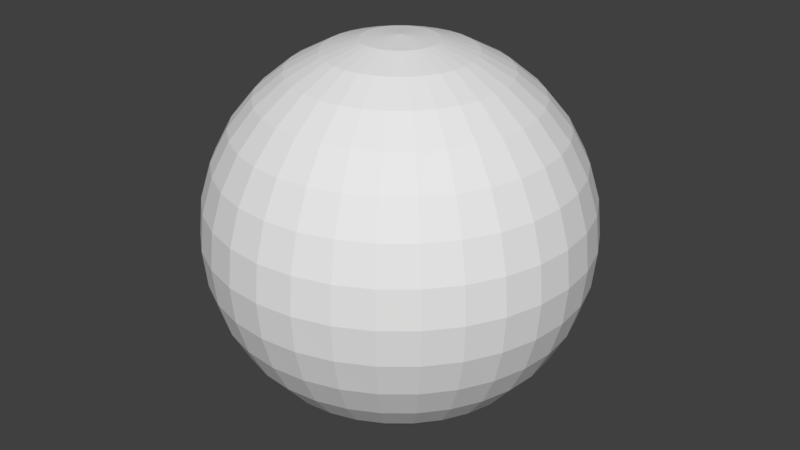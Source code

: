 # Source: sky.blend  (saved by Blender 2.79.0; exported with 4.5.12 LTS)
import bpy
from mathutils import Matrix  # noqa: F401  (used for matrix-valued properties, if any)

bpy.ops.wm.read_factory_settings(use_empty=True)
scene = bpy.context.scene
scene.name = 'Scene'

# ---- collections
col_collection_1 = bpy.data.collections.new('Collection 1'); scene.collection.children.link(col_collection_1)

# ---- world
world_world = bpy.data.worlds.new('World'); scene.world = world_world
world_world.color = (0.05088, 0.05088, 0.05088)
world_world.use_sun_shadow = False
world_world.sun_shadow_jitter_overblur = 0.0
world_world.cycles.sampling_method = 'MANUAL'

# ---- meshes
me_sphere = bpy.data.meshes.new('Sphere')
me_sphere.from_pydata([(0.0, -8.146e-06, -25.0), (0.9515, 4.784, 24.52), (1.866, 9.383, 23.1), (2.71, 13.62, 20.79), (3.449, 17.34, 17.68), (4.055, 20.39, 13.89), (4.506, 22.65, 9.567), (4.784, 24.05, 4.877), (4.877, 24.52, 1.887e-06), (4.784, 24.05, -4.877), (4.506, 22.65, -9.567), (4.055, 20.39, -13.89), (3.449, 17.34, -17.68), (2.71, 13.62, -20.79), (1.866, 9.383, -23.1), (0.9515, 4.784, -24.52), (1.866, 4.506, 24.52), (3.661, 8.839, 23.1), (5.315, 12.83, 20.79), (6.765, 16.33, 17.68), (7.955, 19.2, 13.89), (8.839, 21.34, 9.567), (9.383, 22.65, 4.877), (9.567, 23.1, 1.887e-06), (9.383, 22.65, -4.877), (8.839, 21.34, -9.567), (7.955, 19.2, -13.89), (6.765, 16.33, -17.68), (5.315, 12.83, -20.79), (3.661, 8.839, -23.1), (1.866, 4.506, -24.52), (2.71, 4.055, 24.52), (5.315, 7.955, 23.1), (7.716, 11.55, 20.79), (9.821, 14.7, 17.68), (11.55, 17.28, 13.89), (12.83, 19.2, 9.567), (13.62, 20.39, 4.877), (13.89, 20.79, 1.887e-06), (13.62, 20.39, -4.877), (12.83, 19.2, -9.567), (11.55, 17.28, -13.89), (9.821, 14.7, -17.68), (7.716, 11.55, -20.79), (5.315, 7.955, -23.1), (2.71, 4.055, -24.52), (3.449, 3.449, 24.52), (6.765, 6.765, 23.1), (9.821, 9.821, 20.79), (12.5, 12.5, 17.68), (14.7, 14.7, 13.89), (16.33, 16.33, 9.567), (17.34, 17.34, 4.877), (17.68, 17.68, 1.887e-06), (17.34, 17.34, -4.877), (16.33, 16.33, -9.567), (14.7, 14.7, -13.89), (12.5, 12.5, -17.68), (9.821, 9.821, -20.79), (6.765, 6.765, -23.1), (3.449, 3.449, -24.52), (4.055, 2.71, 24.52), (7.955, 5.315, 23.1), (11.55, 7.716, 20.79), (14.7, 9.821, 17.68), (17.28, 11.55, 13.89), (19.2, 12.83, 9.567), (20.39, 13.62, 4.877), (20.79, 13.89, 1.887e-06), (20.39, 13.62, -4.877), (19.2, 12.83, -9.567), (17.28, 11.55, -13.89), (14.7, 9.821, -17.68), (11.55, 7.716, -20.79), (7.955, 5.315, -23.1), (4.055, 2.71, -24.52), (4.506, 1.866, 24.52), (8.839, 3.661, 23.1), (12.83, 5.315, 20.79), (16.33, 6.765, 17.68), (19.2, 7.955, 13.89), (21.34, 8.839, 9.567), (22.65, 9.383, 4.877), (23.1, 9.567, 1.887e-06), (22.65, 9.383, -4.877), (21.34, 8.839, -9.567), (19.2, 7.955, -13.89), (16.33, 6.765, -17.68), (12.83, 5.315, -20.79), (8.839, 3.661, -23.1), (4.506, 1.866, -24.52), (4.784, 0.9515, 24.52), (9.383, 1.866, 23.1), (13.62, 2.71, 20.79), (17.34, 3.449, 17.68), (20.39, 4.055, 13.89), (22.65, 4.506, 9.567), (24.05, 4.784, 4.877), (24.52, 4.877, 1.887e-06), (24.05, 4.784, -4.877), (22.65, 4.506, -9.567), (20.39, 4.055, -13.89), (17.34, 3.449, -17.68), (13.62, 2.71, -20.79), (9.383, 1.866, -23.1), (4.784, 0.9515, -24.52), (4.877, -8.322e-06, 24.52), (9.567, -8.501e-06, 23.1), (13.89, -8.263e-06, 20.79), (17.68, -9.216e-06, 17.68), (20.79, -6.594e-06, 13.89), (23.1, -1.017e-05, 9.567), (24.52, -1.208e-05, 4.877), (25.0, -8.263e-06, 1.887e-06), (24.52, -1.065e-05, -4.877), (23.1, -1.398e-05, -9.567), (20.79, -6.594e-06, -13.89), (17.68, -9.216e-06, -17.68), (13.89, -7.547e-06, -20.79), (9.567, -8.501e-06, -23.1), (4.877, -8.799e-06, -24.52), (4.784, -0.9515, 24.52), (9.383, -1.866, 23.1), (13.62, -2.71, 20.79), (17.34, -3.449, 17.68), (20.39, -4.055, 13.89), (22.65, -4.506, 9.567), (24.05, -4.784, 4.877), (24.52, -4.877, 1.887e-06), (24.05, -4.784, -4.877), (22.65, -4.506, -9.567), (20.39, -4.055, -13.89), (17.34, -3.449, -17.68), (13.62, -2.71, -20.79), (9.383, -1.866, -23.1), (4.784, -0.9515, -24.52), (4.506, -1.866, 24.52), (8.839, -3.661, 23.1), (12.83, -5.315, 20.79), (16.33, -6.765, 17.68), (19.2, -7.955, 13.89), (21.34, -8.839, 9.567), (22.65, -9.383, 4.877), (23.1, -9.567, 1.887e-06), (22.65, -9.383, -4.877), (21.34, -8.839, -9.567), (19.2, -7.955, -13.89), (16.33, -6.765, -17.68), (12.83, -5.315, -20.79), (8.839, -3.661, -23.1), (4.506, -1.866, -24.52), (4.055, -2.71, 24.52), (7.955, -5.315, 23.1), (11.55, -7.716, 20.79), (14.7, -9.821, 17.68), (17.28, -11.55, 13.89), (19.2, -12.83, 9.567), (20.39, -13.62, 4.877), (20.79, -13.89, 1.887e-06), (20.39, -13.62, -4.877), (19.2, -12.83, -9.567), (17.28, -11.55, -13.89), (14.7, -9.821, -17.68), (11.55, -7.716, -20.79), (7.955, -5.315, -23.1), (4.055, -2.71, -24.52), (3.449, -3.449, 24.52), (6.765, -6.765, 23.1), (9.821, -9.821, 20.79), (12.5, -12.5, 17.68), (14.7, -14.7, 13.89), (16.33, -16.33, 9.567), (17.34, -17.34, 4.877), (17.68, -17.68, 1.887e-06), (17.34, -17.34, -4.877), (16.33, -16.33, -9.567), (14.7, -14.7, -13.89), (12.5, -12.5, -17.68), (9.821, -9.821, -20.79), (6.765, -6.765, -23.1), (3.449, -3.449, -24.52), (2.71, -4.055, 24.52), (5.315, -7.955, 23.1), (7.716, -11.55, 20.79), (9.821, -14.7, 17.68), (11.55, -17.28, 13.89), (12.83, -19.2, 9.567), (13.62, -20.39, 4.877), (13.89, -20.79, 1.887e-06), (13.62, -20.39, -4.877), (12.83, -19.2, -9.567), (11.55, -17.28, -13.89), (9.821, -14.7, -17.68), (7.716, -11.55, -20.79), (5.315, -7.955, -23.1), (2.71, -4.055, -24.52), (1.866, -4.506, 24.52), (3.661, -8.839, 23.1), (5.315, -12.83, 20.79), (6.765, -16.33, 17.68), (7.955, -19.2, 13.89), (8.839, -21.34, 9.567), (9.383, -22.65, 4.877), (9.567, -23.1, 1.887e-06), (9.383, -22.65, -4.877), (8.839, -21.34, -9.567), (7.955, -19.2, -13.89), (6.765, -16.33, -17.68), (5.315, -12.83, -20.79), (3.661, -8.839, -23.1), (1.866, -4.506, -24.52), (0.9515, -4.784, 24.52), (1.866, -9.383, 23.1), (2.71, -13.62, 20.79), (3.449, -17.34, 17.68), (4.055, -20.39, 13.89), (4.506, -22.65, 9.567), (4.784, -24.05, 4.877), (4.877, -24.52, 1.887e-06), (4.784, -24.05, -4.877), (4.506, -22.65, -9.567), (4.055, -20.39, -13.89), (3.449, -17.34, -17.68), (2.71, -13.62, -20.79), (1.866, -9.383, -23.1), (0.9515, -4.784, -24.52), (-1.989e-07, -4.877, 24.52), (2.779e-07, -9.567, 23.1), (1.587e-07, -13.89, 20.79), (-1.033e-06, -17.68, 17.68), (1.589e-06, -20.79, 13.89), (-3.179e-06, -23.1, 9.567), (-3.179e-06, -24.52, 4.877), (1.112e-06, -25.0, 1.887e-06), (-3.656e-06, -24.52, -4.877), (-7.471e-06, -23.1, -9.567), (1.589e-06, -20.79, -13.89), (-1.033e-06, -17.68, -17.68), (8.74e-07, -13.89, -20.79), (3.949e-08, -9.567, -23.1), (-1.093e-06, -4.877, -24.52), (-0.9515, -4.784, 24.52), (-1.866, -9.383, 23.1), (-2.71, -13.62, 20.79), (-3.449, -17.34, 17.68), (-4.055, -20.39, 13.89), (-4.506, -22.65, 9.567), (-4.784, -24.05, 4.877), (-4.877, -24.52, 1.887e-06), (-4.784, -24.05, -4.877), (-4.506, -22.65, -9.567), (-4.055, -20.39, -13.89), (-3.449, -17.34, -17.68), (-2.71, -13.62, -20.79), (-1.866, -9.383, -23.1), (-0.9515, -4.784, -24.52), (-3.117e-06, -1.567e-05, 25.0), (-1.866, -4.506, 24.52), (-3.661, -8.839, 23.1), (-5.315, -12.83, 20.79), (-6.765, -16.33, 17.68), (-7.955, -19.2, 13.89), (-8.839, -21.34, 9.567), (-9.383, -22.65, 4.877), (-9.567, -23.1, 1.887e-06), (-9.383, -22.65, -4.877), (-8.839, -21.34, -9.567), (-7.955, -19.2, -13.89), (-6.765, -16.33, -17.68), (-5.315, -12.83, -20.79), (-3.661, -8.839, -23.1), (-1.866, -4.506, -24.52), (-2.71, -4.055, 24.52), (-5.315, -7.955, 23.1), (-7.716, -11.55, 20.79), (-9.821, -14.7, 17.68), (-11.55, -17.28, 13.89), (-12.83, -19.2, 9.567), (-13.62, -20.39, 4.877), (-13.89, -20.79, 1.887e-06), (-13.62, -20.39, -4.877), (-12.83, -19.2, -9.567), (-11.55, -17.28, -13.89), (-9.821, -14.7, -17.68), (-7.716, -11.55, -20.79), (-5.315, -7.955, -23.1), (-2.71, -4.055, -24.52), (-3.449, -3.449, 24.52), (-6.765, -6.765, 23.1), (-9.821, -9.821, 20.79), (-12.5, -12.5, 17.68), (-14.7, -14.7, 13.89), (-16.33, -16.33, 9.567), (-17.34, -17.34, 4.877), (-17.68, -17.68, 1.887e-06), (-17.34, -17.34, -4.877), (-16.33, -16.33, -9.567), (-14.7, -14.7, -13.89), (-12.5, -12.5, -17.68), (-9.821, -9.821, -20.79), (-6.765, -6.765, -23.1), (-3.449, -3.449, -24.52), (-4.055, -2.71, 24.52), (-7.955, -5.315, 23.1), (-11.55, -7.716, 20.79), (-14.7, -9.821, 17.68), (-17.28, -11.55, 13.89), (-19.2, -12.83, 9.567), (-20.39, -13.62, 4.877), (-20.79, -13.89, 1.887e-06), (-20.39, -13.62, -4.877), (-19.2, -12.83, -9.567), (-17.28, -11.55, -13.89), (-14.7, -9.821, -17.68), (-11.55, -7.716, -20.79), (-7.955, -5.315, -23.1), (-4.055, -2.71, -24.52), (-4.506, -1.866, 24.52), (-8.839, -3.661, 23.1), (-12.83, -5.315, 20.79), (-16.33, -6.765, 17.68), (-19.2, -7.955, 13.89), (-21.34, -8.839, 9.567), (-22.65, -9.383, 4.877), (-23.1, -9.567, 1.887e-06), (-22.65, -9.383, -4.877), (-21.34, -8.839, -9.567), (-19.2, -7.955, -13.89), (-16.33, -6.765, -17.68), (-12.83, -5.315, -20.79), (-8.839, -3.661, -23.1), (-4.506, -1.866, -24.52), (-4.784, -0.9515, 24.52), (-9.383, -1.866, 23.1), (-13.62, -2.71, 20.79), (-17.34, -3.449, 17.68), (-20.39, -4.055, 13.89), (-22.65, -4.506, 9.567), (-24.05, -4.784, 4.877), (-24.52, -4.877, 1.887e-06), (-24.05, -4.784, -4.877), (-22.65, -4.506, -9.567), (-20.39, -4.055, -13.89), (-17.34, -3.449, -17.68), (-13.62, -2.71, -20.79), (-9.383, -1.866, -23.1), (-4.784, -0.9515, -24.52), (-4.877, -7.249e-06, 24.52), (-9.567, -7.547e-06, 23.1), (-13.89, -6.594e-06, 20.79), (-17.68, -6.117e-06, 17.68), (-20.79, -7.786e-06, 13.89), (-23.1, -3.018e-06, 9.567), (-24.52, -3.971e-06, 4.877), (-25.0, -8.263e-06, 1.887e-06), (-24.52, -3.971e-06, -4.877), (-23.1, 2.228e-06, -9.567), (-20.79, -7.786e-06, -13.89), (-17.68, -6.117e-06, -17.68), (-13.89, -7.309e-06, -20.79), (-9.567, -6.951e-06, -23.1), (-4.877, -6.534e-06, -24.52), (-4.784, 0.9515, 24.52), (-9.383, 1.866, 23.1), (-13.62, 2.71, 20.79), (-17.34, 3.449, 17.68), (-20.39, 4.055, 13.89), (-22.65, 4.506, 9.567), (-24.05, 4.784, 4.877), (-24.52, 4.877, 1.887e-06), (-24.05, 4.784, -4.877), (-22.65, 4.506, -9.567), (-20.39, 4.055, -13.89), (-17.34, 3.449, -17.68), (-13.62, 2.71, -20.79), (-9.383, 1.866, -23.1), (-4.784, 0.9515, -24.52), (-4.506, 1.866, 24.52), (-8.839, 3.661, 23.1), (-12.83, 5.315, 20.79), (-16.33, 6.765, 17.68), (-19.2, 7.955, 13.89), (-21.34, 8.839, 9.567), (-22.65, 9.383, 4.877), (-23.1, 9.567, 1.887e-06), (-22.65, 9.383, -4.877), (-21.34, 8.839, -9.567), (-19.2, 7.955, -13.89), (-16.33, 6.765, -17.68), (-12.83, 5.315, -20.79), (-8.839, 3.661, -23.1), (-4.506, 1.866, -24.52), (-4.055, 2.71, 24.52), (-7.955, 5.315, 23.1), (-11.55, 7.716, 20.79), (-14.7, 9.821, 17.68), (-17.28, 11.55, 13.89), (-19.2, 12.83, 9.567), (-20.39, 13.62, 4.877), (-20.79, 13.89, 1.887e-06), (-20.39, 13.62, -4.877), (-19.2, 12.83, -9.567), (-17.28, 11.55, -13.89), (-14.7, 9.821, -17.68), (-11.55, 7.716, -20.79), (-7.955, 5.315, -23.1), (-4.055, 2.71, -24.52), (-3.449, 3.449, 24.52), (-6.765, 6.765, 23.1), (-9.821, 9.821, 20.79), (-12.5, 12.5, 17.68), (-14.7, 14.7, 13.89), (-16.33, 16.33, 9.567), (-17.34, 17.34, 4.877), (-17.68, 17.68, 1.887e-06), (-17.34, 17.34, -4.877), (-16.33, 16.33, -9.567), (-14.7, 14.7, -13.89), (-12.5, 12.5, -17.68), (-9.821, 9.821, -20.79), (-6.765, 6.765, -23.1), (-3.449, 3.449, -24.52), (-2.71, 4.055, 24.52), (-5.315, 7.955, 23.1), (-7.716, 11.55, 20.79), (-9.821, 14.7, 17.68), (-11.55, 17.28, 13.89), (-12.83, 19.2, 9.567), (-13.62, 20.39, 4.877), (-13.89, 20.79, 1.887e-06), (-13.62, 20.39, -4.877), (-12.83, 19.2, -9.567), (-11.55, 17.28, -13.89), (-9.821, 14.7, -17.68), (-7.716, 11.55, -20.79), (-5.315, 7.955, -23.1), (-2.71, 4.055, -24.52), (-1.866, 4.506, 24.52), (-3.661, 8.839, 23.1), (-5.315, 12.83, 20.79), (-6.765, 16.33, 17.68), (-7.955, 19.2, 13.89), (-8.839, 21.34, 9.567), (-9.383, 22.65, 4.877), (-9.567, 23.1, 1.887e-06), (-9.383, 22.65, -4.877), (-8.839, 21.34, -9.567), (-7.955, 19.2, -13.89), (-6.765, 16.33, -17.68), (-5.315, 12.83, -20.79), (-3.661, 8.839, -23.1), (-1.866, 4.506, -24.52), (-0.9515, 4.784, 24.52), (-1.866, 9.383, 23.1), (-2.71, 13.62, 20.79), (-3.449, 17.34, 17.68), (-4.055, 20.39, 13.89), (-4.506, 22.65, 9.567), (-4.784, 24.05, 4.877), (-4.877, 24.52, 1.887e-06), (-4.784, 24.05, -4.877), (-4.506, 22.65, -9.567), (-4.055, 20.39, -13.89), (-3.449, 17.34, -17.68), (-2.71, 13.62, -20.79), (-1.866, 9.383, -23.1), (-0.9515, 4.784, -24.52), (1.112e-06, 4.877, 24.52), (8.74e-07, 9.567, 23.1), (2.543e-06, 13.89, 20.79), (4.212e-06, 17.68, 17.68), (3.973e-06, 20.79, 13.89), (9.219e-06, 23.1, 9.567), (7.311e-06, 24.52, 4.877), (2.066e-06, 25.0, 1.887e-06), (7.311e-06, 24.52, -4.877), (1.446e-05, 23.1, -9.567), (3.973e-06, 20.79, -13.89), (4.212e-06, 17.68, -17.68), (3.02e-06, 13.89, -20.79), (1.947e-06, 9.567, -23.1), (1.947e-06, 4.877, -24.52)], [], [(480, 14, 13, 479), (473, 7, 6, 472), (481, 15, 14, 480), (474, 8, 7, 473), (467, 1, 256), (0, 15, 481), (475, 9, 8, 474), (468, 2, 1, 467), (476, 10, 9, 475), (469, 3, 2, 468), (477, 11, 10, 476), (470, 4, 3, 469), (478, 12, 11, 477), (471, 5, 4, 470), (479, 13, 12, 478), (472, 6, 5, 471), (5, 20, 19, 4), (13, 28, 27, 12), (6, 21, 20, 5), (14, 29, 28, 13), (7, 22, 21, 6), (15, 30, 29, 14), (8, 23, 22, 7), (1, 16, 256), (0, 30, 15), (9, 24, 23, 8), (2, 17, 16, 1), (10, 25, 24, 9), (3, 18, 17, 2), (11, 26, 25, 10), (4, 19, 18, 3), (12, 27, 26, 11), (24, 39, 38, 23), (17, 32, 31, 16), (25, 40, 39, 24), (18, 33, 32, 17), (26, 41, 40, 25), (19, 34, 33, 18), (27, 42, 41, 26), (20, 35, 34, 19), (28, 43, 42, 27), (21, 36, 35, 20), (29, 44, 43, 28), (22, 37, 36, 21), (30, 45, 44, 29), (23, 38, 37, 22), (16, 31, 256), (0, 45, 30), (43, 58, 57, 42), (36, 51, 50, 35), (44, 59, 58, 43), (37, 52, 51, 36), (45, 60, 59, 44), (38, 53, 52, 37), (31, 46, 256), (0, 60, 45), (39, 54, 53, 38), (32, 47, 46, 31), (40, 55, 54, 39), (33, 48, 47, 32), (41, 56, 55, 40), (34, 49, 48, 33), (42, 57, 56, 41), (35, 50, 49, 34), (55, 70, 69, 54), (48, 63, 62, 47), (56, 71, 70, 55), (49, 64, 63, 48), (57, 72, 71, 56), (50, 65, 64, 49), (58, 73, 72, 57), (51, 66, 65, 50), (59, 74, 73, 58), (52, 67, 66, 51), (60, 75, 74, 59), (53, 68, 67, 52), (46, 61, 256), (0, 75, 60), (54, 69, 68, 53), (47, 62, 61, 46), (74, 89, 88, 73), (67, 82, 81, 66), (75, 90, 89, 74), (68, 83, 82, 67), (61, 76, 256), (0, 90, 75), (69, 84, 83, 68), (62, 77, 76, 61), (70, 85, 84, 69), (63, 78, 77, 62), (71, 86, 85, 70), (64, 79, 78, 63), (72, 87, 86, 71), (65, 80, 79, 64), (73, 88, 87, 72), (66, 81, 80, 65), (78, 93, 92, 77), (86, 101, 100, 85), (79, 94, 93, 78), (87, 102, 101, 86), (80, 95, 94, 79), (88, 103, 102, 87), (81, 96, 95, 80), (89, 104, 103, 88), (82, 97, 96, 81), (90, 105, 104, 89), (83, 98, 97, 82), (76, 91, 256), (0, 105, 90), (84, 99, 98, 83), (77, 92, 91, 76), (85, 100, 99, 84), (97, 112, 111, 96), (105, 120, 119, 104), (98, 113, 112, 97), (91, 106, 256), (0, 120, 105), (99, 114, 113, 98), (92, 107, 106, 91), (100, 115, 114, 99), (93, 108, 107, 92), (101, 116, 115, 100), (94, 109, 108, 93), (102, 117, 116, 101), (95, 110, 109, 94), (103, 118, 117, 102), (96, 111, 110, 95), (104, 119, 118, 103), (116, 131, 130, 115), (109, 124, 123, 108), (117, 132, 131, 116), (110, 125, 124, 109), (118, 133, 132, 117), (111, 126, 125, 110), (119, 134, 133, 118), (112, 127, 126, 111), (120, 135, 134, 119), (113, 128, 127, 112), (106, 121, 256), (0, 135, 120), (114, 129, 128, 113), (107, 122, 121, 106), (115, 130, 129, 114), (108, 123, 122, 107), (135, 150, 149, 134), (128, 143, 142, 127), (121, 136, 256), (0, 150, 135), (129, 144, 143, 128), (122, 137, 136, 121), (130, 145, 144, 129), (123, 138, 137, 122), (131, 146, 145, 130), (124, 139, 138, 123), (132, 147, 146, 131), (125, 140, 139, 124), (133, 148, 147, 132), (126, 141, 140, 125), (134, 149, 148, 133), (127, 142, 141, 126), (139, 154, 153, 138), (147, 162, 161, 146), (140, 155, 154, 139), (148, 163, 162, 147), (141, 156, 155, 140), (149, 164, 163, 148), (142, 157, 156, 141), (150, 165, 164, 149), (143, 158, 157, 142), (136, 151, 256), (0, 165, 150), (144, 159, 158, 143), (137, 152, 151, 136), (145, 160, 159, 144), (138, 153, 152, 137), (146, 161, 160, 145), (158, 173, 172, 157), (151, 166, 256), (0, 180, 165), (159, 174, 173, 158), (152, 167, 166, 151), (160, 175, 174, 159), (153, 168, 167, 152), (161, 176, 175, 160), (154, 169, 168, 153), (162, 177, 176, 161), (155, 170, 169, 154), (163, 178, 177, 162), (156, 171, 170, 155), (164, 179, 178, 163), (157, 172, 171, 156), (165, 180, 179, 164), (177, 192, 191, 176), (170, 185, 184, 169), (178, 193, 192, 177), (171, 186, 185, 170), (179, 194, 193, 178), (172, 187, 186, 171), (180, 195, 194, 179), (173, 188, 187, 172), (166, 181, 256), (0, 195, 180), (174, 189, 188, 173), (167, 182, 181, 166), (175, 190, 189, 174), (168, 183, 182, 167), (176, 191, 190, 175), (169, 184, 183, 168), (0, 210, 195), (189, 204, 203, 188), (182, 197, 196, 181), (190, 205, 204, 189), (183, 198, 197, 182), (191, 206, 205, 190), (184, 199, 198, 183), (192, 207, 206, 191), (185, 200, 199, 184), (193, 208, 207, 192), (186, 201, 200, 185), (194, 209, 208, 193), (187, 202, 201, 186), (195, 210, 209, 194), (188, 203, 202, 187), (181, 196, 256), (208, 223, 222, 207), (201, 216, 215, 200), (209, 224, 223, 208), (202, 217, 216, 201), (210, 225, 224, 209), (203, 218, 217, 202), (196, 211, 256), (0, 225, 210), (204, 219, 218, 203), (197, 212, 211, 196), (205, 220, 219, 204), (198, 213, 212, 197), (206, 221, 220, 205), (199, 214, 213, 198), (207, 222, 221, 206), (200, 215, 214, 199), (212, 227, 226, 211), (220, 235, 234, 219), (213, 228, 227, 212), (221, 236, 235, 220), (214, 229, 228, 213), (222, 237, 236, 221), (215, 230, 229, 214), (223, 238, 237, 222), (216, 231, 230, 215), (224, 239, 238, 223), (217, 232, 231, 216), (225, 240, 239, 224), (218, 233, 232, 217), (211, 226, 256), (0, 240, 225), (219, 234, 233, 218), (231, 246, 245, 230), (239, 254, 253, 238), (232, 247, 246, 231), (240, 255, 254, 239), (233, 248, 247, 232), (226, 241, 256), (0, 255, 240), (234, 249, 248, 233), (227, 242, 241, 226), (235, 250, 249, 234), (228, 243, 242, 227), (236, 251, 250, 235), (229, 244, 243, 228), (237, 252, 251, 236), (230, 245, 244, 229), (238, 253, 252, 237), (250, 266, 265, 249), (243, 259, 258, 242), (251, 267, 266, 250), (244, 260, 259, 243), (252, 268, 267, 251), (245, 261, 260, 244), (253, 269, 268, 252), (246, 262, 261, 245), (254, 270, 269, 253), (247, 263, 262, 246), (255, 271, 270, 254), (248, 264, 263, 247), (241, 257, 256), (0, 271, 255), (249, 265, 264, 248), (242, 258, 257, 241), (270, 285, 284, 269), (263, 278, 277, 262), (271, 286, 285, 270), (264, 279, 278, 263), (257, 272, 256), (0, 286, 271), (265, 280, 279, 264), (258, 273, 272, 257), (266, 281, 280, 265), (259, 274, 273, 258), (267, 282, 281, 266), (260, 275, 274, 259), (268, 283, 282, 267), (261, 276, 275, 260), (269, 284, 283, 268), (262, 277, 276, 261), (274, 289, 288, 273), (282, 297, 296, 281), (275, 290, 289, 274), (283, 298, 297, 282), (276, 291, 290, 275), (284, 299, 298, 283), (277, 292, 291, 276), (285, 300, 299, 284), (278, 293, 292, 277), (286, 301, 300, 285), (279, 294, 293, 278), (272, 287, 256), (0, 301, 286), (280, 295, 294, 279), (273, 288, 287, 272), (281, 296, 295, 280), (293, 308, 307, 292), (301, 316, 315, 300), (294, 309, 308, 293), (287, 302, 256), (0, 316, 301), (295, 310, 309, 294), (288, 303, 302, 287), (296, 311, 310, 295), (289, 304, 303, 288), (297, 312, 311, 296), (290, 305, 304, 289), (298, 313, 312, 297), (291, 306, 305, 290), (299, 314, 313, 298), (292, 307, 306, 291), (300, 315, 314, 299), (312, 327, 326, 311), (305, 320, 319, 304), (313, 328, 327, 312), (306, 321, 320, 305), (314, 329, 328, 313), (307, 322, 321, 306), (315, 330, 329, 314), (308, 323, 322, 307), (316, 331, 330, 315), (309, 324, 323, 308), (302, 317, 256), (0, 331, 316), (310, 325, 324, 309), (303, 318, 317, 302), (311, 326, 325, 310), (304, 319, 318, 303), (331, 346, 345, 330), (324, 339, 338, 323), (317, 332, 256), (0, 346, 331), (325, 340, 339, 324), (318, 333, 332, 317), (326, 341, 340, 325), (319, 334, 333, 318), (327, 342, 341, 326), (320, 335, 334, 319), (328, 343, 342, 327), (321, 336, 335, 320), (329, 344, 343, 328), (322, 337, 336, 321), (330, 345, 344, 329), (323, 338, 337, 322), (343, 358, 357, 342), (336, 351, 350, 335), (344, 359, 358, 343), (337, 352, 351, 336), (345, 360, 359, 344), (338, 353, 352, 337), (346, 361, 360, 345), (339, 354, 353, 338), (332, 347, 256), (0, 361, 346), (340, 355, 354, 339), (333, 348, 347, 332), (341, 356, 355, 340), (334, 349, 348, 333), (342, 357, 356, 341), (335, 350, 349, 334), (347, 362, 256), (0, 376, 361), (355, 370, 369, 354), (348, 363, 362, 347), (356, 371, 370, 355), (349, 364, 363, 348), (357, 372, 371, 356), (350, 365, 364, 349), (358, 373, 372, 357), (351, 366, 365, 350), (359, 374, 373, 358), (352, 367, 366, 351), (360, 375, 374, 359), (353, 368, 367, 352), (361, 376, 375, 360), (354, 369, 368, 353), (366, 381, 380, 365), (374, 389, 388, 373), (367, 382, 381, 366), (375, 390, 389, 374), (368, 383, 382, 367), (376, 391, 390, 375), (369, 384, 383, 368), (362, 377, 256), (0, 391, 376), (370, 385, 384, 369), (363, 378, 377, 362), (371, 386, 385, 370), (364, 379, 378, 363), (372, 387, 386, 371), (365, 380, 379, 364), (373, 388, 387, 372), (385, 400, 399, 384), (378, 393, 392, 377), (386, 401, 400, 385), (379, 394, 393, 378), (387, 402, 401, 386), (380, 395, 394, 379), (388, 403, 402, 387), (381, 396, 395, 380), (389, 404, 403, 388), (382, 397, 396, 381), (390, 405, 404, 389), (383, 398, 397, 382), (391, 406, 405, 390), (384, 399, 398, 383), (377, 392, 256), (0, 406, 391), (404, 419, 418, 403), (397, 412, 411, 396), (405, 420, 419, 404), (398, 413, 412, 397), (406, 421, 420, 405), (399, 414, 413, 398), (392, 407, 256), (0, 421, 406), (400, 415, 414, 399), (393, 408, 407, 392), (401, 416, 415, 400), (394, 409, 408, 393), (402, 417, 416, 401), (395, 410, 409, 394), (403, 418, 417, 402), (396, 411, 410, 395), (408, 423, 422, 407), (416, 431, 430, 415), (409, 424, 423, 408), (417, 432, 431, 416), (410, 425, 424, 409), (418, 433, 432, 417), (411, 426, 425, 410), (419, 434, 433, 418), (412, 427, 426, 411), (420, 435, 434, 419), (413, 428, 427, 412), (421, 436, 435, 420), (414, 429, 428, 413), (407, 422, 256), (0, 436, 421), (415, 430, 429, 414), (427, 442, 441, 426), (435, 450, 449, 434), (428, 443, 442, 427), (436, 451, 450, 435), (429, 444, 443, 428), (422, 437, 256), (0, 451, 436), (430, 445, 444, 429), (423, 438, 437, 422), (431, 446, 445, 430), (424, 439, 438, 423), (432, 447, 446, 431), (425, 440, 439, 424), (433, 448, 447, 432), (426, 441, 440, 425), (434, 449, 448, 433), (446, 461, 460, 445), (439, 454, 453, 438), (447, 462, 461, 446), (440, 455, 454, 439), (448, 463, 462, 447), (441, 456, 455, 440), (449, 464, 463, 448), (442, 457, 456, 441), (450, 465, 464, 449), (443, 458, 457, 442), (451, 466, 465, 450), (444, 459, 458, 443), (437, 452, 256), (0, 466, 451), (445, 460, 459, 444), (438, 453, 452, 437), (465, 480, 479, 464), (458, 473, 472, 457), (466, 481, 480, 465), (459, 474, 473, 458), (452, 467, 256), (0, 481, 466), (460, 475, 474, 459), (453, 468, 467, 452), (461, 476, 475, 460), (454, 469, 468, 453), (462, 477, 476, 461), (455, 470, 469, 454), (463, 478, 477, 462), (456, 471, 470, 455), (464, 479, 478, 463), (457, 472, 471, 456)])
_uv = me_sphere.uv_layers.new(name='UVMap')
_uv.uv.foreach_set('vector', [0.7255, 0.3077, 0.7352, 0.3097, 0.7327, 0.3359, 0.7178, 0.3329, 0.2345, 0.2816, 0.2748, 0.2825, 0.2706, 0.3201, 0.2379, 0.3201, 0.733, 0.2835, 0.7377, 0.2845, 0.7352, 0.3097, 0.7255, 0.3077, 0.2306, 0.2364, 0.2798, 0.2375, 0.2748, 0.2825, 0.2345, 0.2816, 0.2507, 0.4618, 0.2556, 0.4618, 0.2529, 0.4865, 0.7404, 0.2597, 0.7377, 0.2845, 0.733, 0.2835, 0.6799, 0.4606, 0.7214, 0.4686, 0.7179, 0.5166, 0.6656, 0.5077, 0.2485, 0.4368, 0.2583, 0.4368, 0.2556, 0.4618, 0.2507, 0.4618, 0.6915, 0.422, 0.7246, 0.4287, 0.7214, 0.4686, 0.6799, 0.4606, 0.2462, 0.4108, 0.2611, 0.4108, 0.2583, 0.4368, 0.2485, 0.4368, 0.7011, 0.3892, 0.7275, 0.3944, 0.7246, 0.4287, 0.6915, 0.422, 0.2437, 0.3833, 0.264, 0.3833, 0.2611, 0.4108, 0.2462, 0.4108, 0.7098, 0.3598, 0.7301, 0.3639, 0.7275, 0.3944, 0.7011, 0.3892, 0.2409, 0.3534, 0.2671, 0.3534, 0.264, 0.3833, 0.2437, 0.3833, 0.7178, 0.3329, 0.7327, 0.3359, 0.7301, 0.3639, 0.7098, 0.3598, 0.2379, 0.3201, 0.2706, 0.3201, 0.2671, 0.3534, 0.2409, 0.3534, 0.2671, 0.3534, 0.2928, 0.3588, 0.2839, 0.3875, 0.264, 0.3833, 0.7327, 0.3359, 0.7478, 0.3359, 0.7508, 0.3638, 0.7301, 0.3639, 0.2706, 0.3201, 0.3026, 0.327, 0.2928, 0.3588, 0.2671, 0.3534, 0.7352, 0.3097, 0.7451, 0.3097, 0.7478, 0.3359, 0.7327, 0.3359, 0.2748, 0.2825, 0.3139, 0.2907, 0.3026, 0.327, 0.2706, 0.3201, 0.7377, 0.2845, 0.7426, 0.2845, 0.7451, 0.3097, 0.7352, 0.3097, 0.2798, 0.2375, 0.3274, 0.2478, 0.3139, 0.2907, 0.2748, 0.2825, 0.2556, 0.4618, 0.2604, 0.4629, 0.2529, 0.4865, 0.7404, 0.2597, 0.7426, 0.2845, 0.7377, 0.2845, 0.7214, 0.4686, 0.7634, 0.4677, 0.7698, 0.5146, 0.7179, 0.5166, 0.2583, 0.4368, 0.2679, 0.4388, 0.2604, 0.4629, 0.2556, 0.4618, 0.7246, 0.4287, 0.7584, 0.4283, 0.7634, 0.4677, 0.7214, 0.4686, 0.2611, 0.4108, 0.2757, 0.4139, 0.2679, 0.4388, 0.2583, 0.4368, 0.7275, 0.3944, 0.7543, 0.3942, 0.7584, 0.4283, 0.7246, 0.4287, 0.264, 0.3833, 0.2839, 0.3875, 0.2757, 0.4139, 0.2611, 0.4108, 0.7301, 0.3639, 0.7508, 0.3638, 0.7543, 0.3942, 0.7275, 0.3944, 0.7634, 0.4677, 0.804, 0.4583, 0.8194, 0.5024, 0.7698, 0.5146, 0.2679, 0.4388, 0.2769, 0.4427, 0.2649, 0.4648, 0.2604, 0.4629, 0.7584, 0.4283, 0.7913, 0.4211, 0.804, 0.4583, 0.7634, 0.4677, 0.2757, 0.4139, 0.2894, 0.4198, 0.2769, 0.4427, 0.2679, 0.4388, 0.7543, 0.3942, 0.7805, 0.3886, 0.7913, 0.4211, 0.7584, 0.4283, 0.2839, 0.3875, 0.3026, 0.3955, 0.2894, 0.4198, 0.2757, 0.4139, 0.7508, 0.3638, 0.771, 0.3596, 0.7805, 0.3886, 0.7543, 0.3942, 0.2928, 0.3588, 0.3168, 0.3691, 0.3026, 0.3955, 0.2839, 0.3875, 0.7478, 0.3359, 0.7625, 0.3329, 0.771, 0.3596, 0.7508, 0.3638, 0.3026, 0.327, 0.3327, 0.3398, 0.3168, 0.3691, 0.2928, 0.3588, 0.7451, 0.3097, 0.7548, 0.3078, 0.7625, 0.3329, 0.7478, 0.3359, 0.3139, 0.2907, 0.3507, 0.3063, 0.3327, 0.3398, 0.3026, 0.327, 0.7426, 0.2845, 0.7474, 0.2836, 0.7548, 0.3078, 0.7451, 0.3097, 0.3274, 0.2478, 0.3721, 0.2668, 0.3507, 0.3063, 0.3139, 0.2907, 0.2604, 0.4629, 0.2649, 0.4648, 0.2529, 0.4865, 0.7404, 0.2597, 0.7474, 0.2836, 0.7426, 0.2845, 0.7625, 0.3329, 0.7764, 0.3271, 0.7899, 0.3515, 0.771, 0.3596, 0.3327, 0.3398, 0.3596, 0.3582, 0.3384, 0.3839, 0.3168, 0.3691, 0.7548, 0.3078, 0.7639, 0.304, 0.7764, 0.3271, 0.7625, 0.3329, 0.3507, 0.3063, 0.3838, 0.3288, 0.3596, 0.3582, 0.3327, 0.3398, 0.7474, 0.2836, 0.752, 0.2818, 0.7639, 0.304, 0.7548, 0.3078, 0.3721, 0.2668, 0.4124, 0.2942, 0.3838, 0.3288, 0.3507, 0.3063, 0.2649, 0.4648, 0.2689, 0.4675, 0.2529, 0.4865, 0.7404, 0.2597, 0.752, 0.2818, 0.7474, 0.2836, 0.804, 0.4583, 0.8415, 0.4412, 0.8651, 0.481, 0.8194, 0.5024, 0.2769, 0.4427, 0.285, 0.4483, 0.2689, 0.4675, 0.2649, 0.4648, 0.7913, 0.4211, 0.8218, 0.4075, 0.8415, 0.4412, 0.804, 0.4583, 0.2894, 0.4198, 0.3017, 0.4283, 0.285, 0.4483, 0.2769, 0.4427, 0.7805, 0.3886, 0.8049, 0.378, 0.8218, 0.4075, 0.7913, 0.4211, 0.3026, 0.3955, 0.3194, 0.407, 0.3017, 0.4283, 0.2894, 0.4198, 0.771, 0.3596, 0.7899, 0.3515, 0.8049, 0.378, 0.7805, 0.3886, 0.3168, 0.3691, 0.3384, 0.3839, 0.3194, 0.407, 0.3026, 0.3955, 0.8218, 0.4075, 0.8489, 0.3882, 0.8747, 0.4172, 0.8415, 0.4412, 0.3017, 0.4283, 0.3121, 0.4389, 0.2919, 0.4553, 0.285, 0.4483, 0.8049, 0.378, 0.8267, 0.3628, 0.8489, 0.3882, 0.8218, 0.4075, 0.3194, 0.407, 0.3336, 0.4215, 0.3121, 0.4389, 0.3017, 0.4283, 0.7899, 0.3515, 0.8069, 0.3399, 0.8267, 0.3628, 0.8049, 0.378, 0.3384, 0.3839, 0.3568, 0.4025, 0.3336, 0.4215, 0.3194, 0.407, 0.7764, 0.3271, 0.7888, 0.3186, 0.8069, 0.3399, 0.7899, 0.3515, 0.3596, 0.3582, 0.3825, 0.3814, 0.3568, 0.4025, 0.3384, 0.3839, 0.7639, 0.304, 0.772, 0.2985, 0.7888, 0.3186, 0.7764, 0.3271, 0.3838, 0.3288, 0.4119, 0.3572, 0.3825, 0.3814, 0.3596, 0.3582, 0.752, 0.2818, 0.756, 0.2791, 0.772, 0.2985, 0.7639, 0.304, 0.4124, 0.2942, 0.4467, 0.3288, 0.4119, 0.3572, 0.3838, 0.3288, 0.2689, 0.4675, 0.2723, 0.471, 0.2529, 0.4865, 0.7404, 0.2597, 0.756, 0.2791, 0.752, 0.2818, 0.8415, 0.4412, 0.8747, 0.4172, 0.9054, 0.4514, 0.8651, 0.481, 0.285, 0.4483, 0.2919, 0.4553, 0.2723, 0.471, 0.2689, 0.4675, 0.772, 0.2985, 0.779, 0.2916, 0.7993, 0.308, 0.7888, 0.3186, 0.4119, 0.3572, 0.4341, 0.3906, 0.4005, 0.4087, 0.3825, 0.3814, 0.756, 0.2791, 0.7595, 0.2756, 0.779, 0.2916, 0.772, 0.2985, 0.4467, 0.3288, 0.4737, 0.3694, 0.4341, 0.3906, 0.4119, 0.3572, 0.2723, 0.471, 0.2749, 0.4751, 0.2529, 0.4865, 0.7404, 0.2597, 0.7595, 0.2756, 0.756, 0.2791, 0.8747, 0.4172, 0.9024, 0.3874, 0.9388, 0.4147, 0.9054, 0.4514, 0.2919, 0.4553, 0.2972, 0.4635, 0.2749, 0.4751, 0.2723, 0.471, 0.8489, 0.3882, 0.8716, 0.3642, 0.9024, 0.3874, 0.8747, 0.4172, 0.3121, 0.4389, 0.3203, 0.4514, 0.2972, 0.4635, 0.2919, 0.4553, 0.8267, 0.3628, 0.8449, 0.3437, 0.8716, 0.3642, 0.8489, 0.3882, 0.3336, 0.4215, 0.3447, 0.4385, 0.3203, 0.4514, 0.3121, 0.4389, 0.8069, 0.3399, 0.8211, 0.3252, 0.8449, 0.3437, 0.8267, 0.3628, 0.3568, 0.4025, 0.3711, 0.4244, 0.3447, 0.4385, 0.3336, 0.4215, 0.7888, 0.3186, 0.7993, 0.308, 0.8211, 0.3252, 0.8069, 0.3399, 0.3825, 0.3814, 0.4005, 0.4087, 0.3711, 0.4244, 0.3568, 0.4025, 0.3203, 0.4514, 0.3258, 0.4652, 0.3008, 0.4726, 0.2972, 0.4635, 0.8449, 0.3437, 0.859, 0.3215, 0.889, 0.3363, 0.8716, 0.3642, 0.3447, 0.4385, 0.3523, 0.4573, 0.3258, 0.4652, 0.3203, 0.4514, 0.8211, 0.3252, 0.8322, 0.3081, 0.859, 0.3215, 0.8449, 0.3437, 0.3711, 0.4244, 0.3809, 0.4486, 0.3523, 0.4573, 0.3447, 0.4385, 0.7993, 0.308, 0.8075, 0.2955, 0.8322, 0.3081, 0.8211, 0.3252, 0.4005, 0.4087, 0.4128, 0.4389, 0.3809, 0.4486, 0.3711, 0.4244, 0.779, 0.2916, 0.7844, 0.2834, 0.8075, 0.2955, 0.7993, 0.308, 0.4341, 0.3906, 0.4493, 0.4277, 0.4128, 0.4389, 0.4005, 0.4087, 0.7595, 0.2756, 0.7622, 0.2716, 0.7844, 0.2834, 0.779, 0.2916, 0.4737, 0.3694, 0.4923, 0.4146, 0.4493, 0.4277, 0.4341, 0.3906, 0.2749, 0.4751, 0.2767, 0.4796, 0.2529, 0.4865, 0.7404, 0.2597, 0.7622, 0.2716, 0.7595, 0.2756, 0.9024, 0.3874, 0.9235, 0.353, 0.9644, 0.3726, 0.9388, 0.4147, 0.2972, 0.4635, 0.3008, 0.4726, 0.2767, 0.4796, 0.2749, 0.4751, 0.8716, 0.3642, 0.889, 0.3363, 0.9235, 0.353, 0.9024, 0.3874, 0.4493, 0.4277, 0.457, 0.467, 0.4191, 0.4709, 0.4128, 0.4389, 0.7622, 0.2716, 0.7641, 0.2671, 0.7881, 0.2743, 0.7844, 0.2834, 0.4923, 0.4146, 0.5019, 0.4625, 0.457, 0.467, 0.4493, 0.4277, 0.2767, 0.4796, 0.2776, 0.4844, 0.2529, 0.4865, 0.7404, 0.2597, 0.7641, 0.2671, 0.7622, 0.2716, 0.9235, 0.353, 0.9375, 0.3154, 0.9811, 0.3265, 0.9644, 0.3726, 0.3008, 0.4726, 0.3026, 0.4822, 0.2776, 0.4844, 0.2767, 0.4796, 0.889, 0.3363, 0.9006, 0.3057, 0.9375, 0.3154, 0.9235, 0.353, 0.3258, 0.4652, 0.3286, 0.4798, 0.3026, 0.4822, 0.3008, 0.4726, 0.859, 0.3215, 0.8685, 0.2971, 0.9006, 0.3057, 0.889, 0.3363, 0.3523, 0.4573, 0.3561, 0.4772, 0.3286, 0.4798, 0.3258, 0.4652, 0.8322, 0.3081, 0.8396, 0.2892, 0.8685, 0.2971, 0.859, 0.3215, 0.3809, 0.4486, 0.3859, 0.4743, 0.3561, 0.4772, 0.3523, 0.4573, 0.8075, 0.2955, 0.8131, 0.2817, 0.8396, 0.2892, 0.8322, 0.3081, 0.4128, 0.4389, 0.4191, 0.4709, 0.3859, 0.4743, 0.3809, 0.4486, 0.7844, 0.2834, 0.7881, 0.2743, 0.8131, 0.2817, 0.8075, 0.2955, 0.8685, 0.2971, 0.873, 0.2715, 0.9061, 0.2737, 0.9006, 0.3057, 0.3561, 0.4772, 0.3559, 0.4975, 0.3284, 0.4947, 0.3286, 0.4798, 0.8396, 0.2892, 0.8433, 0.2693, 0.873, 0.2715, 0.8685, 0.2971, 0.3859, 0.4743, 0.3857, 0.5004, 0.3559, 0.4975, 0.3561, 0.4772, 0.8131, 0.2817, 0.8159, 0.2671, 0.8433, 0.2693, 0.8396, 0.2892, 0.4191, 0.4709, 0.4189, 0.5036, 0.3857, 0.5004, 0.3859, 0.4743, 0.7881, 0.2743, 0.79, 0.2648, 0.8159, 0.2671, 0.8131, 0.2817, 0.457, 0.467, 0.457, 0.5072, 0.4189, 0.5036, 0.4191, 0.4709, 0.7641, 0.2671, 0.7651, 0.2623, 0.79, 0.2648, 0.7881, 0.2743, 0.5019, 0.4625, 0.5019, 0.5115, 0.457, 0.5072, 0.457, 0.467, 0.2776, 0.4844, 0.2775, 0.4893, 0.2529, 0.4865, 0.7404, 0.2597, 0.7651, 0.2623, 0.7641, 0.2671, 0.9375, 0.3154, 0.9439, 0.2759, 0.9885, 0.2784, 0.9811, 0.3265, 0.3026, 0.4822, 0.3025, 0.492, 0.2775, 0.4893, 0.2776, 0.4844, 0.9006, 0.3057, 0.9061, 0.2737, 0.9439, 0.2759, 0.9375, 0.3154, 0.3286, 0.4798, 0.3284, 0.4947, 0.3025, 0.492, 0.3026, 0.4822, 0.7651, 0.2623, 0.7651, 0.2575, 0.79, 0.255, 0.79, 0.2648, 0.5019, 0.5115, 0.4923, 0.5595, 0.4491, 0.5465, 0.457, 0.5072, 0.2775, 0.4893, 0.2765, 0.4941, 0.2529, 0.4865, 0.7404, 0.2597, 0.7651, 0.2575, 0.7651, 0.2623, 0.9439, 0.2759, 0.9425, 0.2363, 0.9864, 0.2301, 0.9885, 0.2784, 0.3025, 0.492, 0.3005, 0.5016, 0.2765, 0.4941, 0.2775, 0.4893, 0.9061, 0.2737, 0.9052, 0.2413, 0.9425, 0.2363, 0.9439, 0.2759, 0.3284, 0.4947, 0.3254, 0.5093, 0.3005, 0.5016, 0.3025, 0.492, 0.873, 0.2715, 0.8725, 0.2456, 0.9052, 0.2413, 0.9061, 0.2737, 0.3559, 0.4975, 0.3518, 0.5174, 0.3254, 0.5093, 0.3284, 0.4947, 0.8433, 0.2693, 0.843, 0.2491, 0.8725, 0.2456, 0.873, 0.2715, 0.3857, 0.5004, 0.3805, 0.526, 0.3518, 0.5174, 0.3559, 0.4975, 0.8159, 0.2671, 0.8158, 0.2523, 0.843, 0.2491, 0.8433, 0.2693, 0.4189, 0.5036, 0.4125, 0.5356, 0.3805, 0.526, 0.3857, 0.5004, 0.79, 0.2648, 0.79, 0.255, 0.8158, 0.2523, 0.8159, 0.2671, 0.457, 0.5072, 0.4491, 0.5465, 0.4125, 0.5356, 0.4189, 0.5036, 0.3518, 0.5174, 0.3439, 0.5361, 0.3196, 0.523, 0.3254, 0.5093, 0.843, 0.2491, 0.8388, 0.2295, 0.867, 0.2203, 0.8725, 0.2456, 0.3805, 0.526, 0.3704, 0.5502, 0.3439, 0.5361, 0.3518, 0.5174, 0.8158, 0.2523, 0.8128, 0.2378, 0.8388, 0.2295, 0.843, 0.2491, 0.4125, 0.5356, 0.3999, 0.5658, 0.3704, 0.5502, 0.3805, 0.526, 0.79, 0.255, 0.7881, 0.2454, 0.8128, 0.2378, 0.8158, 0.2523, 0.4491, 0.5465, 0.4337, 0.5836, 0.3999, 0.5658, 0.4125, 0.5356, 0.7651, 0.2575, 0.7642, 0.2527, 0.7881, 0.2454, 0.79, 0.255, 0.4923, 0.5595, 0.4736, 0.6048, 0.4337, 0.5836, 0.4491, 0.5465, 0.2765, 0.4941, 0.2746, 0.4985, 0.2529, 0.4865, 0.7404, 0.2597, 0.7642, 0.2527, 0.7651, 0.2575, 0.9425, 0.2363, 0.9335, 0.1979, 0.9751, 0.1835, 0.9864, 0.2301, 0.3005, 0.5016, 0.2967, 0.5106, 0.2746, 0.4985, 0.2765, 0.4941, 0.9052, 0.2413, 0.8981, 0.2099, 0.9335, 0.1979, 0.9425, 0.2363, 0.3254, 0.5093, 0.3196, 0.523, 0.2967, 0.5106, 0.3005, 0.5016, 0.8725, 0.2456, 0.867, 0.2203, 0.8981, 0.2099, 0.9052, 0.2413, 0.4736, 0.6048, 0.4464, 0.6456, 0.4114, 0.6171, 0.4337, 0.5836, 0.2746, 0.4985, 0.2719, 0.5025, 0.2529, 0.4865, 0.7404, 0.2597, 0.7623, 0.2482, 0.7642, 0.2527, 0.9335, 0.1979, 0.9174, 0.1622, 0.9552, 0.1403, 0.9751, 0.1835, 0.2967, 0.5106, 0.2911, 0.5187, 0.2719, 0.5025, 0.2746, 0.4985, 0.8981, 0.2099, 0.8852, 0.1806, 0.9174, 0.1622, 0.9335, 0.1979, 0.3196, 0.523, 0.3112, 0.5353, 0.2911, 0.5187, 0.2967, 0.5106, 0.867, 0.2203, 0.8568, 0.1967, 0.8852, 0.1806, 0.8981, 0.2099, 0.3439, 0.5361, 0.3325, 0.5529, 0.3112, 0.5353, 0.3196, 0.523, 0.8388, 0.2295, 0.831, 0.211, 0.8568, 0.1967, 0.867, 0.2203, 0.3704, 0.5502, 0.3557, 0.5719, 0.3325, 0.5529, 0.3439, 0.5361, 0.8128, 0.2378, 0.8071, 0.2242, 0.831, 0.211, 0.8388, 0.2295, 0.3999, 0.5658, 0.3817, 0.593, 0.3557, 0.5719, 0.3704, 0.5502, 0.7881, 0.2454, 0.7844, 0.2365, 0.8071, 0.2242, 0.8128, 0.2378, 0.4337, 0.5836, 0.4114, 0.6171, 0.3817, 0.593, 0.3999, 0.5658, 0.7642, 0.2527, 0.7623, 0.2482, 0.7844, 0.2365, 0.7881, 0.2454, 0.831, 0.211, 0.8198, 0.1945, 0.8423, 0.1755, 0.8568, 0.1967, 0.3557, 0.5719, 0.3372, 0.5903, 0.3181, 0.5672, 0.3325, 0.5529, 0.8071, 0.2242, 0.7989, 0.212, 0.8198, 0.1945, 0.831, 0.211, 0.3817, 0.593, 0.3585, 0.6161, 0.3372, 0.5903, 0.3557, 0.5719, 0.7844, 0.2365, 0.779, 0.2284, 0.7989, 0.212, 0.8071, 0.2242, 0.4114, 0.6171, 0.3829, 0.6455, 0.3585, 0.6161, 0.3817, 0.593, 0.7623, 0.2482, 0.7596, 0.2442, 0.779, 0.2284, 0.7844, 0.2365, 0.4464, 0.6456, 0.4117, 0.6803, 0.3829, 0.6455, 0.4114, 0.6171, 0.2719, 0.5025, 0.2684, 0.5059, 0.2529, 0.4865, 0.7404, 0.2597, 0.7596, 0.2442, 0.7623, 0.2482, 0.9174, 0.1622, 0.8951, 0.1304, 0.9277, 0.102, 0.9552, 0.1403, 0.2911, 0.5187, 0.2841, 0.5255, 0.2684, 0.5059, 0.2719, 0.5025, 0.8852, 0.1806, 0.8671, 0.1544, 0.8951, 0.1304, 0.9174, 0.1622, 0.3112, 0.5353, 0.3006, 0.5458, 0.2841, 0.5255, 0.2911, 0.5187, 0.8568, 0.1967, 0.8423, 0.1755, 0.8671, 0.1544, 0.8852, 0.1806, 0.3325, 0.5529, 0.3181, 0.5672, 0.3006, 0.5458, 0.3112, 0.5353, 0.7404, 0.2597, 0.7562, 0.2407, 0.7596, 0.2442, 0.8951, 0.1304, 0.8673, 0.1035, 0.8939, 0.07, 0.9277, 0.102, 0.2841, 0.5255, 0.2759, 0.5309, 0.2643, 0.5086, 0.2684, 0.5059, 0.8671, 0.1544, 0.8444, 0.132, 0.8673, 0.1035, 0.8951, 0.1304, 0.3006, 0.5458, 0.2881, 0.5539, 0.2759, 0.5309, 0.2841, 0.5255, 0.8423, 0.1755, 0.8241, 0.1575, 0.8444, 0.132, 0.8671, 0.1544, 0.3181, 0.5672, 0.3011, 0.5783, 0.2881, 0.5539, 0.3006, 0.5458, 0.8198, 0.1945, 0.8056, 0.1804, 0.8241, 0.1575, 0.8423, 0.1755, 0.3372, 0.5903, 0.3153, 0.6048, 0.3011, 0.5783, 0.3181, 0.5672, 0.7989, 0.212, 0.7885, 0.2016, 0.8056, 0.1804, 0.8198, 0.1945, 0.3585, 0.6161, 0.3312, 0.6342, 0.3153, 0.6048, 0.3372, 0.5903, 0.779, 0.2284, 0.7722, 0.2215, 0.7885, 0.2016, 0.7989, 0.212, 0.3829, 0.6455, 0.3495, 0.6679, 0.3312, 0.6342, 0.3585, 0.6161, 0.7596, 0.2442, 0.7562, 0.2407, 0.7722, 0.2215, 0.779, 0.2284, 0.4117, 0.6803, 0.3709, 0.7077, 0.3495, 0.6679, 0.3829, 0.6455, 0.2684, 0.5059, 0.2643, 0.5086, 0.2529, 0.4865, 0.7885, 0.2016, 0.7763, 0.1933, 0.7891, 0.1694, 0.8056, 0.1804, 0.3312, 0.6342, 0.3009, 0.6467, 0.2911, 0.6147, 0.3153, 0.6048, 0.7722, 0.2215, 0.7641, 0.216, 0.7763, 0.1933, 0.7885, 0.2016, 0.3495, 0.6679, 0.3123, 0.6833, 0.3009, 0.6467, 0.3312, 0.6342, 0.7562, 0.2407, 0.7522, 0.238, 0.7641, 0.216, 0.7722, 0.2215, 0.3709, 0.7077, 0.3256, 0.7266, 0.3123, 0.6833, 0.3495, 0.6679, 0.2643, 0.5086, 0.2598, 0.5104, 0.2529, 0.4865, 0.7404, 0.2597, 0.7522, 0.238, 0.7562, 0.2407, 0.8673, 0.1035, 0.8354, 0.0819, 0.8552, 0.04499, 0.8939, 0.07, 0.2759, 0.5309, 0.2668, 0.5345, 0.2598, 0.5104, 0.2643, 0.5086, 0.8444, 0.132, 0.8178, 0.1148, 0.8354, 0.0819, 0.8673, 0.1035, 0.2881, 0.5539, 0.2743, 0.5595, 0.2668, 0.5345, 0.2759, 0.5309, 0.8241, 0.1575, 0.8028, 0.1434, 0.8178, 0.1148, 0.8444, 0.132, 0.3011, 0.5783, 0.2823, 0.586, 0.2743, 0.5595, 0.2881, 0.5539, 0.8056, 0.1804, 0.7891, 0.1694, 0.8028, 0.1434, 0.8241, 0.1575, 0.3153, 0.6048, 0.2911, 0.6147, 0.2823, 0.586, 0.3011, 0.5783, 0.2668, 0.5345, 0.2572, 0.5364, 0.255, 0.5113, 0.2598, 0.5104, 0.8178, 0.1148, 0.7887, 0.1024, 0.7996, 0.06728, 0.8354, 0.0819, 0.2743, 0.5595, 0.2596, 0.5623, 0.2572, 0.5364, 0.2668, 0.5345, 0.8028, 0.1434, 0.7792, 0.1335, 0.7887, 0.1024, 0.8178, 0.1148, 0.2823, 0.586, 0.2623, 0.5899, 0.2596, 0.5623, 0.2743, 0.5595, 0.7891, 0.1694, 0.7707, 0.1616, 0.7792, 0.1335, 0.8028, 0.1434, 0.2911, 0.6147, 0.2653, 0.6198, 0.2623, 0.5899, 0.2823, 0.586, 0.7763, 0.1933, 0.7628, 0.1876, 0.7707, 0.1616, 0.7891, 0.1694, 0.3009, 0.6467, 0.2688, 0.653, 0.2653, 0.6198, 0.2911, 0.6147, 0.7641, 0.216, 0.7552, 0.2123, 0.7628, 0.1876, 0.7763, 0.1933, 0.3123, 0.6833, 0.2727, 0.6912, 0.2688, 0.653, 0.3009, 0.6467, 0.7522, 0.238, 0.7478, 0.2361, 0.7552, 0.2123, 0.7641, 0.216, 0.3256, 0.7266, 0.2774, 0.7362, 0.2727, 0.6912, 0.3123, 0.6833, 0.2598, 0.5104, 0.255, 0.5113, 0.2529, 0.4865, 0.7404, 0.2597, 0.7478, 0.2361, 0.7522, 0.238, 0.8354, 0.0819, 0.7996, 0.06728, 0.8128, 0.02628, 0.8552, 0.04499, 0.2688, 0.653, 0.236, 0.653, 0.2391, 0.6197, 0.2653, 0.6198, 0.7552, 0.2123, 0.7457, 0.2103, 0.7484, 0.1846, 0.7628, 0.1876, 0.2727, 0.6912, 0.2324, 0.6912, 0.236, 0.653, 0.2688, 0.653, 0.7478, 0.2361, 0.743, 0.2351, 0.7457, 0.2103, 0.7552, 0.2123, 0.2774, 0.7362, 0.2282, 0.7363, 0.2324, 0.6912, 0.2727, 0.6912, 0.255, 0.5113, 0.2501, 0.5112, 0.2529, 0.4865, 0.7404, 0.2597, 0.743, 0.2351, 0.7478, 0.2361, 0.7996, 0.06728, 0.7617, 0.05962, 0.7668, 0.01571, 0.8128, 0.02628, 0.2572, 0.5364, 0.2474, 0.5363, 0.2501, 0.5112, 0.255, 0.5113, 0.7887, 0.1024, 0.7576, 0.09568, 0.7617, 0.05962, 0.7996, 0.06728, 0.2596, 0.5623, 0.2447, 0.5622, 0.2474, 0.5363, 0.2572, 0.5364, 0.7792, 0.1335, 0.7542, 0.1283, 0.7576, 0.09568, 0.7887, 0.1024, 0.2623, 0.5899, 0.242, 0.5897, 0.2447, 0.5622, 0.2596, 0.5623, 0.7707, 0.1616, 0.7512, 0.1576, 0.7542, 0.1283, 0.7792, 0.1335, 0.2653, 0.6198, 0.2391, 0.6197, 0.242, 0.5897, 0.2623, 0.5899, 0.7628, 0.1876, 0.7484, 0.1846, 0.7512, 0.1576, 0.7707, 0.1616, 0.7576, 0.09568, 0.7257, 0.09531, 0.723, 0.05826, 0.7617, 0.05962, 0.2447, 0.5622, 0.2301, 0.5592, 0.2378, 0.5342, 0.2474, 0.5363, 0.7542, 0.1283, 0.7286, 0.1279, 0.7257, 0.09531, 0.7576, 0.09568, 0.242, 0.5897, 0.222, 0.5856, 0.2301, 0.5592, 0.2447, 0.5622, 0.7512, 0.1576, 0.7312, 0.1573, 0.7286, 0.1279, 0.7542, 0.1283, 0.2391, 0.6197, 0.2134, 0.6144, 0.222, 0.5856, 0.242, 0.5897, 0.7484, 0.1846, 0.7337, 0.1845, 0.7312, 0.1573, 0.7512, 0.1576, 0.236, 0.653, 0.2038, 0.6466, 0.2134, 0.6144, 0.2391, 0.6197, 0.7457, 0.2103, 0.736, 0.2102, 0.7337, 0.1845, 0.7484, 0.1846, 0.2324, 0.6912, 0.1929, 0.6833, 0.2038, 0.6466, 0.236, 0.653, 0.743, 0.2351, 0.7382, 0.2351, 0.736, 0.2102, 0.7457, 0.2103, 0.2282, 0.7363, 0.1799, 0.7268, 0.1929, 0.6833, 0.2324, 0.6912, 0.2501, 0.5112, 0.2453, 0.5102, 0.2529, 0.4865, 0.7404, 0.2597, 0.7382, 0.2351, 0.743, 0.2351, 0.7617, 0.05962, 0.723, 0.05826, 0.7198, 0.01571, 0.7668, 0.01571, 0.2474, 0.5363, 0.2378, 0.5342, 0.2453, 0.5102, 0.2501, 0.5112, 0.736, 0.2102, 0.7264, 0.2119, 0.7192, 0.1871, 0.7337, 0.1845, 0.1929, 0.6833, 0.1556, 0.6679, 0.1735, 0.6339, 0.2038, 0.6466, 0.7382, 0.2351, 0.7334, 0.236, 0.7264, 0.2119, 0.736, 0.2102, 0.1799, 0.7268, 0.1344, 0.708, 0.1556, 0.6679, 0.1929, 0.6833, 0.2453, 0.5102, 0.2409, 0.5083, 0.2529, 0.4865, 0.7404, 0.2597, 0.7334, 0.236, 0.7382, 0.2351, 0.723, 0.05826, 0.6846, 0.06492, 0.6736, 0.02283, 0.7198, 0.01571, 0.2378, 0.5342, 0.2288, 0.5304, 0.2409, 0.5083, 0.2453, 0.5102, 0.7257, 0.09531, 0.6942, 0.1009, 0.6846, 0.06492, 0.723, 0.05826, 0.2301, 0.5592, 0.2164, 0.5533, 0.2288, 0.5304, 0.2378, 0.5342, 0.7286, 0.1279, 0.7032, 0.1325, 0.6942, 0.1009, 0.7257, 0.09531, 0.222, 0.5856, 0.2033, 0.5777, 0.2164, 0.5533, 0.2301, 0.5592, 0.7312, 0.1573, 0.7115, 0.1609, 0.7032, 0.1325, 0.7286, 0.1279, 0.2134, 0.6144, 0.1892, 0.6043, 0.2033, 0.5777, 0.222, 0.5856, 0.7337, 0.1845, 0.7192, 0.1871, 0.7115, 0.1609, 0.7312, 0.1573, 0.2038, 0.6466, 0.1735, 0.6339, 0.1892, 0.6043, 0.2134, 0.6144, 0.2164, 0.5533, 0.204, 0.5449, 0.2207, 0.5249, 0.2288, 0.5304, 0.7032, 0.1325, 0.6792, 0.1419, 0.6642, 0.1125, 0.6942, 0.1009, 0.2033, 0.5777, 0.1864, 0.5663, 0.204, 0.5449, 0.2164, 0.5533, 0.7115, 0.1609, 0.6928, 0.1682, 0.6792, 0.1419, 0.7032, 0.1325, 0.1892, 0.6043, 0.1674, 0.5896, 0.1864, 0.5663, 0.2033, 0.5777, 0.7192, 0.1871, 0.7054, 0.1926, 0.6928, 0.1682, 0.7115, 0.1609, 0.1735, 0.6339, 0.1462, 0.6156, 0.1674, 0.5896, 0.1892, 0.6043, 0.7264, 0.2119, 0.7174, 0.2155, 0.7054, 0.1926, 0.7192, 0.1871, 0.1556, 0.6679, 0.122, 0.6455, 0.1462, 0.6156, 0.1735, 0.6339, 0.7334, 0.236, 0.7289, 0.2378, 0.7174, 0.2155, 0.7264, 0.2119, 0.1344, 0.708, 0.09335, 0.6807, 0.122, 0.6455, 0.1556, 0.6679, 0.2409, 0.5083, 0.2368, 0.5056, 0.2529, 0.4865, 0.7404, 0.2597, 0.7289, 0.2378, 0.7334, 0.236, 0.6846, 0.06492, 0.6478, 0.07868, 0.6288, 0.03874, 0.6736, 0.02283, 0.2288, 0.5304, 0.2207, 0.5249, 0.2368, 0.5056, 0.2409, 0.5083, 0.6942, 0.1009, 0.6642, 0.1125, 0.6478, 0.07868, 0.6846, 0.06492, 0.122, 0.6455, 0.09344, 0.6169, 0.123, 0.5924, 0.1462, 0.6156, 0.7289, 0.2378, 0.7248, 0.2404, 0.7092, 0.2208, 0.7174, 0.2155, 0.09335, 0.6807, 0.05843, 0.6459, 0.09344, 0.6169, 0.122, 0.6455, 0.2368, 0.5056, 0.2334, 0.5021, 0.2529, 0.4865, 0.7404, 0.2597, 0.7248, 0.2404, 0.7289, 0.2378, 0.6478, 0.07868, 0.6139, 0.09942, 0.5872, 0.06331, 0.6288, 0.03874, 0.2207, 0.5249, 0.2138, 0.5178, 0.2334, 0.5021, 0.2368, 0.5056, 0.6642, 0.1125, 0.6367, 0.1297, 0.6139, 0.09942, 0.6478, 0.07868, 0.204, 0.5449, 0.1936, 0.5343, 0.2138, 0.5178, 0.2207, 0.5249, 0.6792, 0.1419, 0.6573, 0.1558, 0.6367, 0.1297, 0.6642, 0.1125, 0.1864, 0.5663, 0.1721, 0.5518, 0.1936, 0.5343, 0.204, 0.5449, 0.6928, 0.1682, 0.6758, 0.1791, 0.6573, 0.1558, 0.6792, 0.1419, 0.1674, 0.5896, 0.1489, 0.571, 0.1721, 0.5518, 0.1864, 0.5663, 0.7054, 0.1926, 0.693, 0.2006, 0.6758, 0.1791, 0.6928, 0.1682, 0.1462, 0.6156, 0.123, 0.5924, 0.1489, 0.571, 0.1674, 0.5896, 0.7174, 0.2155, 0.7092, 0.2208, 0.693, 0.2006, 0.7054, 0.1926, 0.6573, 0.1558, 0.6384, 0.1737, 0.613, 0.1521, 0.6367, 0.1297, 0.1721, 0.5518, 0.1609, 0.5348, 0.1854, 0.5218, 0.1936, 0.5343, 0.6758, 0.1791, 0.6612, 0.1931, 0.6384, 0.1737, 0.6573, 0.1558, 0.1489, 0.571, 0.1344, 0.5491, 0.1609, 0.5348, 0.1721, 0.5518, 0.693, 0.2006, 0.6823, 0.2109, 0.6612, 0.1931, 0.6758, 0.1791, 0.123, 0.5924, 0.1048, 0.565, 0.1344, 0.5491, 0.1489, 0.571, 0.7092, 0.2208, 0.7022, 0.2276, 0.6823, 0.2109, 0.693, 0.2006, 0.09344, 0.6169, 0.07098, 0.5833, 0.1048, 0.565, 0.123, 0.5924, 0.7248, 0.2404, 0.7214, 0.2438, 0.7022, 0.2276, 0.7092, 0.2208, 0.05843, 0.6459, 0.03096, 0.6049, 0.07098, 0.5833, 0.09344, 0.6169, 0.2334, 0.5021, 0.2308, 0.498, 0.2529, 0.4865, 0.7404, 0.2597, 0.7214, 0.2438, 0.7248, 0.2404, 0.6139, 0.09942, 0.5844, 0.1267, 0.5505, 0.09602, 0.5872, 0.06331, 0.2138, 0.5178, 0.2085, 0.5096, 0.2308, 0.498, 0.2334, 0.5021, 0.6367, 0.1297, 0.613, 0.1521, 0.5844, 0.1267, 0.6139, 0.09942, 0.1936, 0.5343, 0.1854, 0.5218, 0.2085, 0.5096, 0.2138, 0.5178, 0.7214, 0.2438, 0.7186, 0.2478, 0.6966, 0.2357, 0.7022, 0.2276, 0.03096, 0.6049, 0.01201, 0.5592, 0.05552, 0.5459, 0.07098, 0.5833, 0.2308, 0.498, 0.229, 0.4935, 0.2529, 0.4865, 0.7404, 0.2597, 0.7186, 0.2478, 0.7214, 0.2438, 0.5844, 0.1267, 0.5611, 0.1597, 0.5204, 0.1362, 0.5505, 0.09602, 0.2085, 0.5096, 0.2048, 0.5005, 0.229, 0.4935, 0.2308, 0.498, 0.613, 0.1521, 0.5941, 0.1789, 0.5611, 0.1597, 0.5844, 0.1267, 0.1854, 0.5218, 0.1798, 0.508, 0.2048, 0.5005, 0.2085, 0.5096, 0.6384, 0.1737, 0.6233, 0.1952, 0.5941, 0.1789, 0.613, 0.1521, 0.1609, 0.5348, 0.1532, 0.5159, 0.1798, 0.508, 0.1854, 0.5218, 0.6612, 0.1931, 0.6496, 0.2097, 0.6233, 0.1952, 0.6384, 0.1737, 0.1344, 0.5491, 0.1244, 0.5247, 0.1532, 0.5159, 0.1609, 0.5348, 0.6823, 0.2109, 0.6738, 0.2231, 0.6496, 0.2097, 0.6612, 0.1931, 0.1048, 0.565, 0.0923, 0.5346, 0.1244, 0.5247, 0.1344, 0.5491, 0.7022, 0.2276, 0.6966, 0.2357, 0.6738, 0.2231, 0.6823, 0.2109, 0.07098, 0.5833, 0.05552, 0.5459, 0.0923, 0.5346, 0.1048, 0.565, 0.6496, 0.2097, 0.6414, 0.2284, 0.6127, 0.2192, 0.6233, 0.1952, 0.1244, 0.5247, 0.1194, 0.4989, 0.1494, 0.4959, 0.1532, 0.5159, 0.6738, 0.2231, 0.6678, 0.2368, 0.6414, 0.2284, 0.6496, 0.2097, 0.0923, 0.5346, 0.08598, 0.5023, 0.1194, 0.4989, 0.1244, 0.5247, 0.6966, 0.2357, 0.6927, 0.2447, 0.6678, 0.2368, 0.6738, 0.2231, 0.05552, 0.5459, 0.04767, 0.5062, 0.08598, 0.5023, 0.0923, 0.5346, 0.7186, 0.2478, 0.7167, 0.2523, 0.6927, 0.2447, 0.6966, 0.2357, 0.01201, 0.5592, 0.002343, 0.5108, 0.04767, 0.5062, 0.05552, 0.5459, 0.229, 0.4935, 0.2281, 0.4887, 0.2529, 0.4865, 0.7404, 0.2597, 0.7167, 0.2523, 0.7186, 0.2478, 0.5611, 0.1597, 0.5441, 0.1965, 0.5008, 0.1825, 0.5204, 0.1362, 0.2048, 0.5005, 0.203, 0.4909, 0.2281, 0.4887, 0.229, 0.4935, 0.5941, 0.1789, 0.5807, 0.2089, 0.5441, 0.1965, 0.5611, 0.1597, 0.1798, 0.508, 0.177, 0.4933, 0.203, 0.4909, 0.2048, 0.5005, 0.6233, 0.1952, 0.6127, 0.2192, 0.5807, 0.2089, 0.5941, 0.1789, 0.1532, 0.5159, 0.1494, 0.4959, 0.177, 0.4933, 0.1798, 0.508, 0.2281, 0.4887, 0.2282, 0.4838, 0.2529, 0.4865, 0.7404, 0.2597, 0.7157, 0.257, 0.7167, 0.2523, 0.5441, 0.1965, 0.5349, 0.236, 0.4908, 0.2303, 0.5008, 0.1825, 0.203, 0.4909, 0.2031, 0.4811, 0.2282, 0.4838, 0.2281, 0.4887, 0.5807, 0.2089, 0.5734, 0.2411, 0.5349, 0.236, 0.5441, 0.1965, 0.177, 0.4933, 0.1772, 0.4783, 0.2031, 0.4811, 0.203, 0.4909, 0.6127, 0.2192, 0.6069, 0.2449, 0.5734, 0.2411, 0.5807, 0.2089, 0.1494, 0.4959, 0.1496, 0.4755, 0.1772, 0.4783, 0.177, 0.4933, 0.6414, 0.2284, 0.637, 0.2483, 0.6069, 0.2449, 0.6127, 0.2192, 0.1194, 0.4989, 0.1196, 0.4726, 0.1496, 0.4755, 0.1494, 0.4959, 0.6678, 0.2368, 0.6646, 0.2514, 0.637, 0.2483, 0.6414, 0.2284, 0.08598, 0.5023, 0.08611, 0.4693, 0.1196, 0.4726, 0.1194, 0.4989, 0.6927, 0.2447, 0.6906, 0.2543, 0.6646, 0.2514, 0.6678, 0.2368, 0.04767, 0.5062, 0.04774, 0.4657, 0.08611, 0.4693, 0.08598, 0.5023, 0.7167, 0.2523, 0.7157, 0.257, 0.6906, 0.2543, 0.6927, 0.2447, 0.002343, 0.5108, 0.002357, 0.4613, 0.04774, 0.4657, 0.04767, 0.5062, 0.1196, 0.4726, 0.1249, 0.4468, 0.1537, 0.4556, 0.1496, 0.4755, 0.6646, 0.2514, 0.6644, 0.2664, 0.6366, 0.2688, 0.637, 0.2483, 0.08611, 0.4693, 0.09269, 0.437, 0.1249, 0.4468, 0.1196, 0.4726, 0.6906, 0.2543, 0.6905, 0.2641, 0.6644, 0.2664, 0.6646, 0.2514, 0.04774, 0.4657, 0.05577, 0.4259, 0.09269, 0.437, 0.08611, 0.4693, 0.7157, 0.257, 0.7156, 0.2619, 0.6905, 0.2641, 0.6906, 0.2543, 0.002357, 0.4613, 0.01209, 0.4127, 0.05577, 0.4259, 0.04774, 0.4657, 0.2282, 0.4838, 0.2292, 0.479, 0.2529, 0.4865, 0.7404, 0.2597, 0.7156, 0.2619, 0.7157, 0.257, 0.5349, 0.236, 0.5338, 0.2766, 0.4884, 0.2791, 0.4908, 0.2303, 0.2031, 0.4811, 0.2052, 0.4715, 0.2292, 0.479, 0.2282, 0.4838, 0.5734, 0.2411, 0.5726, 0.2742, 0.5338, 0.2766, 0.5349, 0.236, 0.1772, 0.4783, 0.1802, 0.4637, 0.2052, 0.4715, 0.2031, 0.4811, 0.6069, 0.2449, 0.6064, 0.2714, 0.5726, 0.2742, 0.5734, 0.2411, 0.1496, 0.4755, 0.1537, 0.4556, 0.1802, 0.4637, 0.1772, 0.4783, 0.637, 0.2483, 0.6366, 0.2688, 0.6064, 0.2714, 0.6069, 0.2449, 0.5338, 0.2766, 0.5406, 0.317, 0.4954, 0.3286, 0.4884, 0.2791, 0.2052, 0.4715, 0.209, 0.4625, 0.2311, 0.4745, 0.2292, 0.479, 0.5726, 0.2742, 0.5783, 0.3069, 0.5406, 0.317, 0.5338, 0.2766, 0.1802, 0.4637, 0.1861, 0.45, 0.209, 0.4625, 0.2052, 0.4715, 0.6064, 0.2714, 0.611, 0.2975, 0.5783, 0.3069, 0.5726, 0.2742, 0.1537, 0.4556, 0.1617, 0.4368, 0.1861, 0.45, 0.1802, 0.4637, 0.6366, 0.2688, 0.6402, 0.289, 0.611, 0.2975, 0.6064, 0.2714, 0.1249, 0.4468, 0.1352, 0.4226, 0.1617, 0.4368, 0.1537, 0.4556, 0.6644, 0.2664, 0.6671, 0.2812, 0.6402, 0.289, 0.6366, 0.2688, 0.09269, 0.437, 0.1055, 0.4066, 0.1352, 0.4226, 0.1249, 0.4468, 0.6905, 0.2641, 0.6923, 0.2738, 0.6671, 0.2812, 0.6644, 0.2664, 0.05577, 0.4259, 0.07145, 0.3885, 0.1055, 0.4066, 0.09269, 0.437, 0.7156, 0.2619, 0.7165, 0.2667, 0.6923, 0.2738, 0.6905, 0.2641, 0.01209, 0.4127, 0.03122, 0.3669, 0.07145, 0.3885, 0.05577, 0.4259, 0.2292, 0.479, 0.2311, 0.4745, 0.2529, 0.4865, 0.7404, 0.2597, 0.7165, 0.2667, 0.7156, 0.2619, 0.6671, 0.2812, 0.6726, 0.2951, 0.6478, 0.3082, 0.6402, 0.289, 0.1055, 0.4066, 0.124, 0.3793, 0.15, 0.4009, 0.1352, 0.4226, 0.6923, 0.2738, 0.6959, 0.283, 0.6726, 0.2951, 0.6671, 0.2812, 0.07145, 0.3885, 0.09421, 0.3548, 0.124, 0.3793, 0.1055, 0.4066, 0.7165, 0.2667, 0.7183, 0.2713, 0.6959, 0.283, 0.6923, 0.2738, 0.03122, 0.3669, 0.05902, 0.3257, 0.09421, 0.3548, 0.07145, 0.3885, 0.2311, 0.4745, 0.2338, 0.4705, 0.2529, 0.4865, 0.7404, 0.2597, 0.7183, 0.2713, 0.7165, 0.2667, 0.5406, 0.317, 0.5555, 0.3555, 0.5126, 0.377, 0.4954, 0.3286, 0.209, 0.4625, 0.2146, 0.4544, 0.2338, 0.4705, 0.2311, 0.4745, 0.5783, 0.3069, 0.5905, 0.3381, 0.5555, 0.3555, 0.5406, 0.317, 0.1861, 0.45, 0.1945, 0.4376, 0.2146, 0.4544, 0.209, 0.4625, 0.611, 0.2975, 0.6208, 0.3223, 0.5905, 0.3381, 0.5783, 0.3069, 0.1617, 0.4368, 0.1732, 0.42, 0.1945, 0.4376, 0.1861, 0.45, 0.6402, 0.289, 0.6478, 0.3082, 0.6208, 0.3223, 0.611, 0.2975, 0.1352, 0.4226, 0.15, 0.4009, 0.1732, 0.42, 0.1617, 0.4368, 0.2146, 0.4544, 0.2216, 0.4475, 0.2373, 0.4671, 0.2338, 0.4705, 0.5905, 0.3381, 0.6087, 0.3664, 0.5775, 0.3907, 0.5555, 0.3555, 0.1945, 0.4376, 0.2052, 0.4272, 0.2216, 0.4475, 0.2146, 0.4544, 0.6208, 0.3223, 0.6353, 0.3448, 0.6087, 0.3664, 0.5905, 0.3381, 0.1732, 0.42, 0.1877, 0.4057, 0.2052, 0.4272, 0.1945, 0.4376, 0.6478, 0.3082, 0.6591, 0.3255, 0.6353, 0.3448, 0.6208, 0.3223, 0.15, 0.4009, 0.1686, 0.3822, 0.1877, 0.4057, 0.1732, 0.42, 0.6726, 0.2951, 0.6808, 0.3078, 0.6591, 0.3255, 0.6478, 0.3082, 0.124, 0.3793, 0.1476, 0.3563, 0.1686, 0.3822, 0.15, 0.4009, 0.6959, 0.283, 0.7013, 0.2912, 0.6808, 0.3078, 0.6726, 0.2951, 0.09421, 0.3548, 0.1232, 0.3264, 0.1476, 0.3563, 0.124, 0.3793, 0.7183, 0.2713, 0.721, 0.2754, 0.7013, 0.2912, 0.6959, 0.283, 0.05902, 0.3257, 0.09438, 0.2909, 0.1232, 0.3264, 0.09421, 0.3548, 0.2338, 0.4705, 0.2373, 0.4671, 0.2529, 0.4865, 0.7404, 0.2597, 0.721, 0.2754, 0.7183, 0.2713, 0.5555, 0.3555, 0.5775, 0.3907, 0.541, 0.42, 0.5126, 0.377, 0.1476, 0.3563, 0.1751, 0.3382, 0.1907, 0.3679, 0.1686, 0.3822, 0.7013, 0.2912, 0.7082, 0.2983, 0.6914, 0.3186, 0.6808, 0.3078, 0.1232, 0.3264, 0.157, 0.3042, 0.1751, 0.3382, 0.1476, 0.3563, 0.721, 0.2754, 0.7244, 0.2788, 0.7082, 0.2983, 0.7013, 0.2912, 0.09438, 0.2909, 0.1358, 0.2638, 0.157, 0.3042, 0.1232, 0.3264, 0.2373, 0.4671, 0.2414, 0.4645, 0.2529, 0.4865, 0.7404, 0.2597, 0.7244, 0.2788, 0.721, 0.2754, 0.5775, 0.3907, 0.6063, 0.4209, 0.5764, 0.4558, 0.541, 0.42, 0.2216, 0.4475, 0.2298, 0.4422, 0.2414, 0.4645, 0.2373, 0.4671, 0.6087, 0.3664, 0.6322, 0.3905, 0.6063, 0.4209, 0.5775, 0.3907, 0.2052, 0.4272, 0.2177, 0.4191, 0.2298, 0.4422, 0.2216, 0.4475, 0.6353, 0.3448, 0.654, 0.3639, 0.6322, 0.3905, 0.6087, 0.3664, 0.1877, 0.4057, 0.2048, 0.3946, 0.2177, 0.4191, 0.2052, 0.4272, 0.6591, 0.3255, 0.6735, 0.3402, 0.654, 0.3639, 0.6353, 0.3448, 0.1686, 0.3822, 0.1907, 0.3679, 0.2048, 0.3946, 0.1877, 0.4057, 0.6808, 0.3078, 0.6914, 0.3186, 0.6735, 0.3402, 0.6591, 0.3255, 0.6322, 0.3905, 0.6602, 0.4094, 0.6409, 0.4444, 0.6063, 0.4209, 0.2177, 0.4191, 0.2316, 0.4135, 0.2389, 0.4385, 0.2298, 0.4422, 0.654, 0.3639, 0.6763, 0.379, 0.6602, 0.4094, 0.6322, 0.3905, 0.2048, 0.3946, 0.2237, 0.387, 0.2316, 0.4135, 0.2177, 0.4191, 0.6735, 0.3402, 0.6907, 0.3519, 0.6763, 0.379, 0.654, 0.3639, 0.1907, 0.3679, 0.2151, 0.3582, 0.2237, 0.387, 0.2048, 0.3946, 0.6914, 0.3186, 0.7039, 0.3271, 0.6907, 0.3519, 0.6735, 0.3402, 0.1751, 0.3382, 0.2056, 0.326, 0.2151, 0.3582, 0.1907, 0.3679, 0.7082, 0.2983, 0.7164, 0.3039, 0.7039, 0.3271, 0.6914, 0.3186, 0.157, 0.3042, 0.1946, 0.289, 0.2056, 0.326, 0.1751, 0.3382, 0.7244, 0.2788, 0.7285, 0.2816, 0.7164, 0.3039, 0.7082, 0.2983, 0.1358, 0.2638, 0.1818, 0.2453, 0.1946, 0.289, 0.157, 0.3042, 0.2414, 0.4645, 0.2459, 0.4627, 0.2529, 0.4865, 0.7404, 0.2597, 0.7285, 0.2816, 0.7244, 0.2788, 0.6063, 0.4209, 0.6409, 0.4444, 0.6175, 0.4858, 0.5764, 0.4558, 0.2298, 0.4422, 0.2389, 0.4385, 0.2459, 0.4627, 0.2414, 0.4645, 0.7164, 0.3039, 0.7255, 0.3077, 0.7178, 0.3329, 0.7039, 0.3271, 0.1946, 0.289, 0.2345, 0.2816, 0.2379, 0.3201, 0.2056, 0.326, 0.7285, 0.2816, 0.733, 0.2835, 0.7255, 0.3077, 0.7164, 0.3039, 0.1818, 0.2453, 0.2306, 0.2364, 0.2345, 0.2816, 0.1946, 0.289, 0.2459, 0.4627, 0.2507, 0.4618, 0.2529, 0.4865, 0.7404, 0.2597, 0.733, 0.2835, 0.7285, 0.2816, 0.6409, 0.4444, 0.6799, 0.4606, 0.6656, 0.5077, 0.6175, 0.4858, 0.2389, 0.4385, 0.2485, 0.4368, 0.2507, 0.4618, 0.2459, 0.4627, 0.6602, 0.4094, 0.6915, 0.422, 0.6799, 0.4606, 0.6409, 0.4444, 0.2316, 0.4135, 0.2462, 0.4108, 0.2485, 0.4368, 0.2389, 0.4385, 0.6763, 0.379, 0.7011, 0.3892, 0.6915, 0.422, 0.6602, 0.4094, 0.2237, 0.387, 0.2437, 0.3833, 0.2462, 0.4108, 0.2316, 0.4135, 0.6907, 0.3519, 0.7098, 0.3598, 0.7011, 0.3892, 0.6763, 0.379, 0.2151, 0.3582, 0.2409, 0.3534, 0.2437, 0.3833, 0.2237, 0.387, 0.7039, 0.3271, 0.7178, 0.3329, 0.7098, 0.3598, 0.6907, 0.3519, 0.2056, 0.326, 0.2379, 0.3201, 0.2409, 0.3534, 0.2151, 0.3582])
me_sphere.use_remesh_preserve_volume = False
me_sphere.use_remesh_preserve_attributes = False
me_sphere.use_mirror_vertex_groups = False
me_sphere.update()

# ---- objects
ob_sphere = bpy.data.objects.new('Sphere', me_sphere)

# ---- transforms, parenting, visibility, modifiers, constraints
ob_sphere.location = (0.0, 0.0, 0.0)
ob_sphere.lineart.crease_threshold = 0.0

# ---- collection membership
col_collection_1.objects.link(ob_sphere)

# ---- scene / render settings (as saved in the file)
scene.frame_start = 1; scene.frame_end = 250; scene.frame_set(1)
scene.render.engine = 'BLENDER_EEVEE_NEXT'
scene.render.resolution_percentage = 50
scene.render.dither_intensity = 0.0
scene.cycles.use_denoising = False
scene.cycles.samples = 128
scene.cycles.sampling_pattern = 'TABULATED_SOBOL'
scene.cycles.use_adaptive_sampling = False
scene.cycles.use_light_tree = False
scene.cycles.blur_glossy = 0.0
scene.cycles.sample_clamp_indirect = 0.0
scene.view_settings.view_transform = 'Standard'
bpy.context.view_layer.update()

# ---- added for rendering (the .blend has no active camera and no usable light): camera, sun
cam_auto = bpy.data.cameras.new('AutoCamera')
cam_auto.lens = 50.0
cam_auto.sensor_width = 36.0
cam_auto.clip_end = 1406.22
ob_auto_camera = bpy.data.objects.new('AutoCamera', cam_auto)
scene.collection.objects.link(ob_auto_camera)
ob_auto_camera.location = (80.1268, -96.1522, 64.1014)
ob_auto_camera.rotation_euler = (1.09748, -7.21219e-08, 0.694738)
scene.camera = ob_auto_camera
light_auto_sun = bpy.data.lights.new('AutoSun', 'SUN')
light_auto_sun.energy = 3.0
light_auto_sun.angle = 0.0523599
ob_auto_sun = bpy.data.objects.new('AutoSun', light_auto_sun)
scene.collection.objects.link(ob_auto_sun)
ob_auto_sun.rotation_euler = (0.872665, 0.174533, 0.523599)
bpy.context.view_layer.update()
